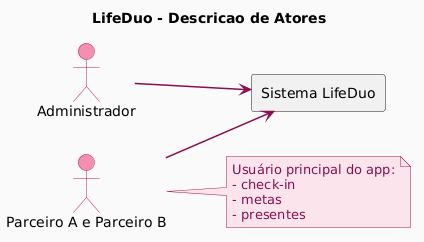

The diagram above was rendered by PlantUML. Its source (embedded in the PNG):
@startuml
left to right direction
skinparam backgroundColor #FAFAFA
skinparam shadowing false
skinparam sequenceArrowThickness 1.5
skinparam sequenceParticipantBorderColor #C2185B
skinparam sequenceParticipantBackgroundColor #F8BBD0
skinparam sequenceActorBorderColor #C2185B
skinparam sequenceActorBackgroundColor #F48FB1
skinparam sequenceLifeLineBorderColor #AD1457
skinparam sequenceArrowColor #880E4F
skinparam ArrowColor #880E4F
skinparam noteBorderColor #AD1457
skinparam noteBackgroundColor #FCE4EC
skinparam noteFontColor #880E4F
skinparam sequenceMessageFontColor #880E4F
skinparam databaseBorderColor #C2185B
skinparam databaseBackgroundColor #F8BBD0
skinparam collectionsBackgroundColor #F8BBD0
skinparam collectionsBorderColor #C2185B

title LifeDuo - Descricao de Atores
left to right direction

actor "Parceiro A e Parceiro B" as Partner
actor "Administrador" as Admin

rectangle "Sistema LifeDuo" as System {
}

Partner --> System
Admin --> System

note right of Partner
Usuário principal do app:
- check-in
- metas
- presentes
end note
@enduml